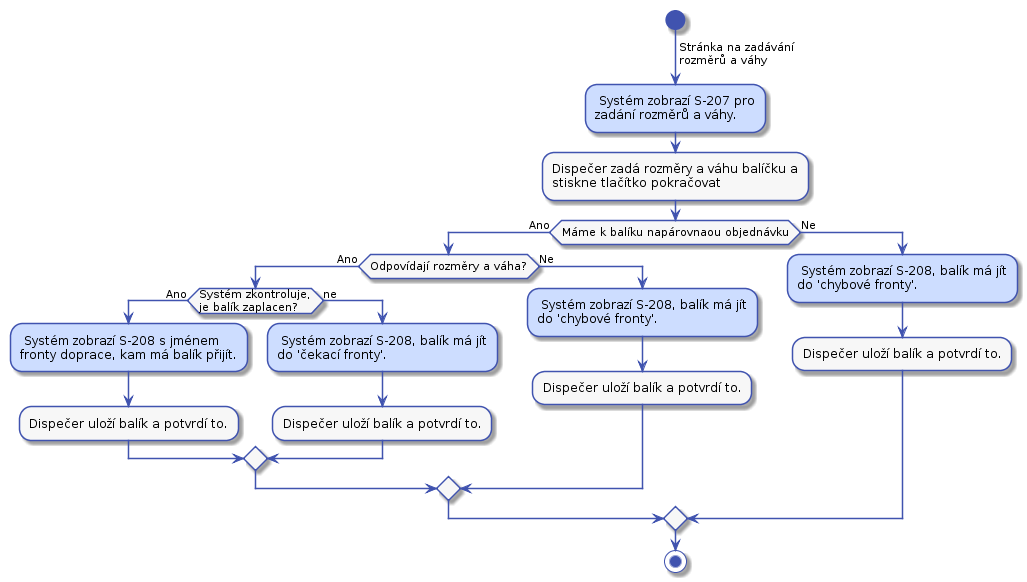

The diagram above was rendered by PlantUML. Its source (embedded in the PNG):
@startuml



skinparam activity {
    BorderColor #4053AF
    ArrowColor #4053AF
    FontName Roboto
    BackgroundColor #F7F7F7
    StartColor #4053AF
    EndColor #4053AF
}

skinparam activityDiamond {
    BorderColor #4053AF
    ArrowColor #4053AF
    FontName Roboto
    BackgroundColor #F7F7F7
}

skinparam actor {
    BorderColor #4053AF
    ArrowColor #4053AF
    FontName Roboto
    BackgroundColor #F7F7F7
}

skinparam useCase {
    BorderColor #4053AF
    ArrowColor #4053AF
    FontName Roboto
    BackgroundColor #F7F7F7
}

skinparam state {
    BorderColor #4053AF
    ArrowColor #4053AF
    FontName Roboto
    BackgroundColor #F7F7F7
}

skinparam sequence {
    ParticipantBorderColor #4053AF
    ParticipantBackgroundColor #F7F7F7
}

skinparam note {
    BorderColor #4053AF
    BackgroundColor #F7F7F7
}

skinparam object {
    BorderColor #4053AF
    BackgroundColor #F7F7F7
}


start
-> Stránka na zadávání\nrozměrů a váhy;

#CDDDFF: Systém zobrazí S-207 pro
zadání rozměrů a váhy.;
:Dispečer zadá rozměry a váhu balíčku a
stiskne tlačítko pokračovat;

if (Máme k balíku napárovnaou objednávku) then (Ano)
    if (Odpovídají rozměry a váha?) then (Ano)
        if (Systém zkontroluje,\nje balík zaplacen?) then (Ano)
            #CDDDFF: Systém zobrazí S-208 s jménem
            fronty doprace, kam má balík přijít.;
            :Dispečer uloží balík a potvrdí to.;
        else (ne)
            #CDDDFF: Systém zobrazí S-208, balík má jít
            do 'čekací fronty'.;
            :Dispečer uloží balík a potvrdí to.;
        endif
    else (Ne)
        #CDDDFF: Systém zobrazí S-208, balík má jít
        do 'chybové fronty'.;
        :Dispečer uloží balík a potvrdí to.;
    endif
else (Ne)
    #CDDDFF: Systém zobrazí S-208, balík má jít
    do 'chybové fronty'.;
    :Dispečer uloží balík a potvrdí to.;
endif

stop
@enduml